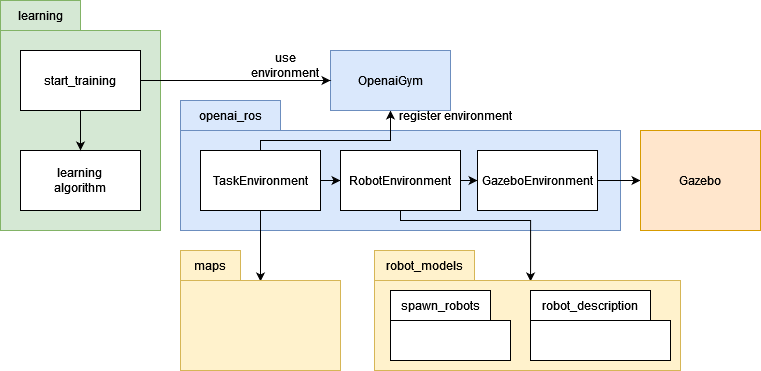

The diagram above was exported from draw.io. Its source (the exported page's mxGraphModel, read from the mxfile embedded in the PNG):
<mxGraphModel dx="1422" dy="792" grid="1" gridSize="10" guides="1" tooltips="1" connect="1" arrows="1" fold="1" page="1" pageScale="1" pageWidth="827" pageHeight="1169" math="0" shadow="0">
  <root>
    <mxCell id="WIyWlLk6GJQsqaUBKTNV-0" />
    <mxCell id="WIyWlLk6GJQsqaUBKTNV-1" parent="WIyWlLk6GJQsqaUBKTNV-0" />
    <mxCell id="6CP0i-34mEcZqNDmIS6M-0" value="" style="shape=folder;fontStyle=1;spacingTop=10;tabWidth=100;tabHeight=30;tabPosition=left;html=1;fillColor=#dae8fc;strokeColor=#6c8ebf;" parent="WIyWlLk6GJQsqaUBKTNV-1" vertex="1">
      <mxGeometry x="220" y="270" width="440" height="130" as="geometry" />
    </mxCell>
    <mxCell id="6CP0i-34mEcZqNDmIS6M-1" value="openai_ros" style="text;html=1;strokeColor=none;fillColor=none;align=center;verticalAlign=middle;whiteSpace=wrap;rounded=0;" parent="WIyWlLk6GJQsqaUBKTNV-1" vertex="1">
      <mxGeometry x="240" y="270" width="60" height="30" as="geometry" />
    </mxCell>
    <mxCell id="6CP0i-34mEcZqNDmIS6M-3" value="" style="shape=folder;fontStyle=1;spacingTop=10;tabWidth=80;tabHeight=30;tabPosition=left;html=1;fillColor=#d5e8d4;strokeColor=#82b366;" parent="WIyWlLk6GJQsqaUBKTNV-1" vertex="1">
      <mxGeometry x="40" y="170" width="160" height="230" as="geometry" />
    </mxCell>
    <mxCell id="6CP0i-34mEcZqNDmIS6M-4" value="learning" style="text;html=1;strokeColor=none;fillColor=none;align=center;verticalAlign=middle;whiteSpace=wrap;rounded=0;" parent="WIyWlLk6GJQsqaUBKTNV-1" vertex="1">
      <mxGeometry x="50" y="170" width="60" height="30" as="geometry" />
    </mxCell>
    <mxCell id="6CP0i-34mEcZqNDmIS6M-15" style="edgeStyle=orthogonalEdgeStyle;rounded=0;orthogonalLoop=1;jettySize=auto;html=1;exitX=1;exitY=0.5;exitDx=0;exitDy=0;entryX=0;entryY=0.5;entryDx=0;entryDy=0;" parent="WIyWlLk6GJQsqaUBKTNV-1" source="6CP0i-34mEcZqNDmIS6M-12" target="6CP0i-34mEcZqNDmIS6M-13" edge="1">
      <mxGeometry relative="1" as="geometry" />
    </mxCell>
    <mxCell id="D-xzGRYtgGPE9d1jZB7B-3" style="edgeStyle=orthogonalEdgeStyle;rounded=0;orthogonalLoop=1;jettySize=auto;html=1;exitX=0.5;exitY=0;exitDx=0;exitDy=0;entryX=0.5;entryY=1;entryDx=0;entryDy=0;" edge="1" parent="WIyWlLk6GJQsqaUBKTNV-1" source="6CP0i-34mEcZqNDmIS6M-12" target="6CP0i-34mEcZqNDmIS6M-23">
      <mxGeometry relative="1" as="geometry">
        <Array as="points">
          <mxPoint x="300" y="310" />
          <mxPoint x="430" y="310" />
        </Array>
      </mxGeometry>
    </mxCell>
    <mxCell id="D-xzGRYtgGPE9d1jZB7B-6" style="edgeStyle=orthogonalEdgeStyle;rounded=0;orthogonalLoop=1;jettySize=auto;html=1;exitX=0.5;exitY=1;exitDx=0;exitDy=0;entryX=0.5;entryY=0.258;entryDx=0;entryDy=0;entryPerimeter=0;" edge="1" parent="WIyWlLk6GJQsqaUBKTNV-1" source="6CP0i-34mEcZqNDmIS6M-12" target="6CP0i-34mEcZqNDmIS6M-32">
      <mxGeometry relative="1" as="geometry" />
    </mxCell>
    <mxCell id="6CP0i-34mEcZqNDmIS6M-12" value="TaskEnvironment" style="rounded=0;whiteSpace=wrap;html=1;" parent="WIyWlLk6GJQsqaUBKTNV-1" vertex="1">
      <mxGeometry x="240" y="320" width="120" height="60" as="geometry" />
    </mxCell>
    <mxCell id="6CP0i-34mEcZqNDmIS6M-16" style="edgeStyle=orthogonalEdgeStyle;rounded=0;orthogonalLoop=1;jettySize=auto;html=1;exitX=1;exitY=0.5;exitDx=0;exitDy=0;entryX=0;entryY=0.5;entryDx=0;entryDy=0;" parent="WIyWlLk6GJQsqaUBKTNV-1" source="6CP0i-34mEcZqNDmIS6M-13" target="6CP0i-34mEcZqNDmIS6M-14" edge="1">
      <mxGeometry relative="1" as="geometry" />
    </mxCell>
    <mxCell id="D-xzGRYtgGPE9d1jZB7B-7" style="edgeStyle=orthogonalEdgeStyle;rounded=0;orthogonalLoop=1;jettySize=auto;html=1;exitX=0.5;exitY=1;exitDx=0;exitDy=0;entryX=0.51;entryY=0.258;entryDx=0;entryDy=0;entryPerimeter=0;" edge="1" parent="WIyWlLk6GJQsqaUBKTNV-1" source="6CP0i-34mEcZqNDmIS6M-13" target="6CP0i-34mEcZqNDmIS6M-30">
      <mxGeometry relative="1" as="geometry">
        <Array as="points">
          <mxPoint x="440" y="390" />
          <mxPoint x="570" y="390" />
        </Array>
      </mxGeometry>
    </mxCell>
    <mxCell id="6CP0i-34mEcZqNDmIS6M-13" value="RobotEnvironment" style="rounded=0;whiteSpace=wrap;html=1;" parent="WIyWlLk6GJQsqaUBKTNV-1" vertex="1">
      <mxGeometry x="380" y="320" width="120" height="60" as="geometry" />
    </mxCell>
    <mxCell id="6CP0i-34mEcZqNDmIS6M-22" style="edgeStyle=orthogonalEdgeStyle;rounded=0;orthogonalLoop=1;jettySize=auto;html=1;exitX=1;exitY=0.5;exitDx=0;exitDy=0;" parent="WIyWlLk6GJQsqaUBKTNV-1" source="6CP0i-34mEcZqNDmIS6M-14" target="6CP0i-34mEcZqNDmIS6M-20" edge="1">
      <mxGeometry relative="1" as="geometry" />
    </mxCell>
    <mxCell id="6CP0i-34mEcZqNDmIS6M-14" value="GazeboEnvironment" style="rounded=0;whiteSpace=wrap;html=1;" parent="WIyWlLk6GJQsqaUBKTNV-1" vertex="1">
      <mxGeometry x="517" y="320" width="120" height="60" as="geometry" />
    </mxCell>
    <mxCell id="6CP0i-34mEcZqNDmIS6M-20" value="Gazebo" style="rounded=0;whiteSpace=wrap;html=1;fillColor=#ffe6cc;strokeColor=#d79b00;" parent="WIyWlLk6GJQsqaUBKTNV-1" vertex="1">
      <mxGeometry x="680" y="300" width="120" height="100" as="geometry" />
    </mxCell>
    <mxCell id="6CP0i-34mEcZqNDmIS6M-23" value="OpenaiGym" style="rounded=0;whiteSpace=wrap;html=1;fillColor=#dae8fc;strokeColor=#6c8ebf;" parent="WIyWlLk6GJQsqaUBKTNV-1" vertex="1">
      <mxGeometry x="370" y="220" width="120" height="60" as="geometry" />
    </mxCell>
    <mxCell id="6CP0i-34mEcZqNDmIS6M-25" value="&lt;div&gt;learning&lt;/div&gt;&lt;div&gt;algorithm&lt;br&gt;&lt;/div&gt;" style="rounded=0;whiteSpace=wrap;html=1;" parent="WIyWlLk6GJQsqaUBKTNV-1" vertex="1">
      <mxGeometry x="60" y="320" width="120" height="60" as="geometry" />
    </mxCell>
    <mxCell id="D-xzGRYtgGPE9d1jZB7B-1" style="edgeStyle=orthogonalEdgeStyle;rounded=0;orthogonalLoop=1;jettySize=auto;html=1;exitX=1;exitY=0.5;exitDx=0;exitDy=0;" edge="1" parent="WIyWlLk6GJQsqaUBKTNV-1" source="6CP0i-34mEcZqNDmIS6M-26" target="6CP0i-34mEcZqNDmIS6M-23">
      <mxGeometry relative="1" as="geometry" />
    </mxCell>
    <mxCell id="D-xzGRYtgGPE9d1jZB7B-2" style="edgeStyle=orthogonalEdgeStyle;rounded=0;orthogonalLoop=1;jettySize=auto;html=1;entryX=0.5;entryY=0;entryDx=0;entryDy=0;" edge="1" parent="WIyWlLk6GJQsqaUBKTNV-1" source="6CP0i-34mEcZqNDmIS6M-26" target="6CP0i-34mEcZqNDmIS6M-25">
      <mxGeometry relative="1" as="geometry" />
    </mxCell>
    <mxCell id="6CP0i-34mEcZqNDmIS6M-26" value="start_training" style="rounded=0;whiteSpace=wrap;html=1;" parent="WIyWlLk6GJQsqaUBKTNV-1" vertex="1">
      <mxGeometry x="60" y="220" width="120" height="60" as="geometry" />
    </mxCell>
    <mxCell id="6CP0i-34mEcZqNDmIS6M-30" value="" style="shape=folder;fontStyle=1;spacingTop=10;tabWidth=100;tabHeight=30;tabPosition=left;html=1;fillColor=#fff2cc;strokeColor=#d6b656;" parent="WIyWlLk6GJQsqaUBKTNV-1" vertex="1">
      <mxGeometry x="414" y="420" width="306" height="120" as="geometry" />
    </mxCell>
    <mxCell id="6CP0i-34mEcZqNDmIS6M-31" value="&lt;div&gt;robot_models&lt;/div&gt;" style="text;html=1;strokeColor=none;fillColor=none;align=center;verticalAlign=middle;whiteSpace=wrap;rounded=0;" parent="WIyWlLk6GJQsqaUBKTNV-1" vertex="1">
      <mxGeometry x="434" y="420" width="60" height="30" as="geometry" />
    </mxCell>
    <mxCell id="6CP0i-34mEcZqNDmIS6M-32" value="" style="shape=folder;fontStyle=1;spacingTop=10;tabWidth=60;tabHeight=30;tabPosition=left;html=1;fillColor=#fff2cc;strokeColor=#d6b656;" parent="WIyWlLk6GJQsqaUBKTNV-1" vertex="1">
      <mxGeometry x="220" y="420" width="160" height="120" as="geometry" />
    </mxCell>
    <mxCell id="6CP0i-34mEcZqNDmIS6M-33" value="maps" style="text;html=1;strokeColor=none;fillColor=none;align=center;verticalAlign=middle;whiteSpace=wrap;rounded=0;" parent="WIyWlLk6GJQsqaUBKTNV-1" vertex="1">
      <mxGeometry x="220" y="420" width="60" height="30" as="geometry" />
    </mxCell>
    <mxCell id="6CP0i-34mEcZqNDmIS6M-40" value="" style="shape=folder;fontStyle=1;spacingTop=10;tabWidth=100;tabHeight=30;tabPosition=left;html=1;" parent="WIyWlLk6GJQsqaUBKTNV-1" vertex="1">
      <mxGeometry x="430" y="460" width="120" height="70" as="geometry" />
    </mxCell>
    <mxCell id="6CP0i-34mEcZqNDmIS6M-41" value="spawn_robots" style="text;html=1;strokeColor=none;fillColor=none;align=center;verticalAlign=middle;whiteSpace=wrap;rounded=0;" parent="WIyWlLk6GJQsqaUBKTNV-1" vertex="1">
      <mxGeometry x="450" y="460" width="60" height="30" as="geometry" />
    </mxCell>
    <mxCell id="6CP0i-34mEcZqNDmIS6M-42" value="" style="shape=folder;fontStyle=1;spacingTop=10;tabWidth=120;tabHeight=30;tabPosition=left;html=1;" parent="WIyWlLk6GJQsqaUBKTNV-1" vertex="1">
      <mxGeometry x="570" y="460" width="140" height="70" as="geometry" />
    </mxCell>
    <mxCell id="6CP0i-34mEcZqNDmIS6M-43" value="robot_description" style="text;html=1;strokeColor=none;fillColor=none;align=center;verticalAlign=middle;whiteSpace=wrap;rounded=0;" parent="WIyWlLk6GJQsqaUBKTNV-1" vertex="1">
      <mxGeometry x="600" y="460" width="60" height="30" as="geometry" />
    </mxCell>
    <mxCell id="D-xzGRYtgGPE9d1jZB7B-4" value="register environment" style="text;html=1;strokeColor=none;fillColor=none;align=center;verticalAlign=middle;whiteSpace=wrap;rounded=0;" vertex="1" parent="WIyWlLk6GJQsqaUBKTNV-1">
      <mxGeometry x="400" y="270" width="190" height="30" as="geometry" />
    </mxCell>
    <mxCell id="D-xzGRYtgGPE9d1jZB7B-5" value="use environment" style="text;html=1;strokeColor=none;fillColor=none;align=center;verticalAlign=middle;whiteSpace=wrap;rounded=0;" vertex="1" parent="WIyWlLk6GJQsqaUBKTNV-1">
      <mxGeometry x="290" y="220" width="70" height="30" as="geometry" />
    </mxCell>
  </root>
</mxGraphModel>